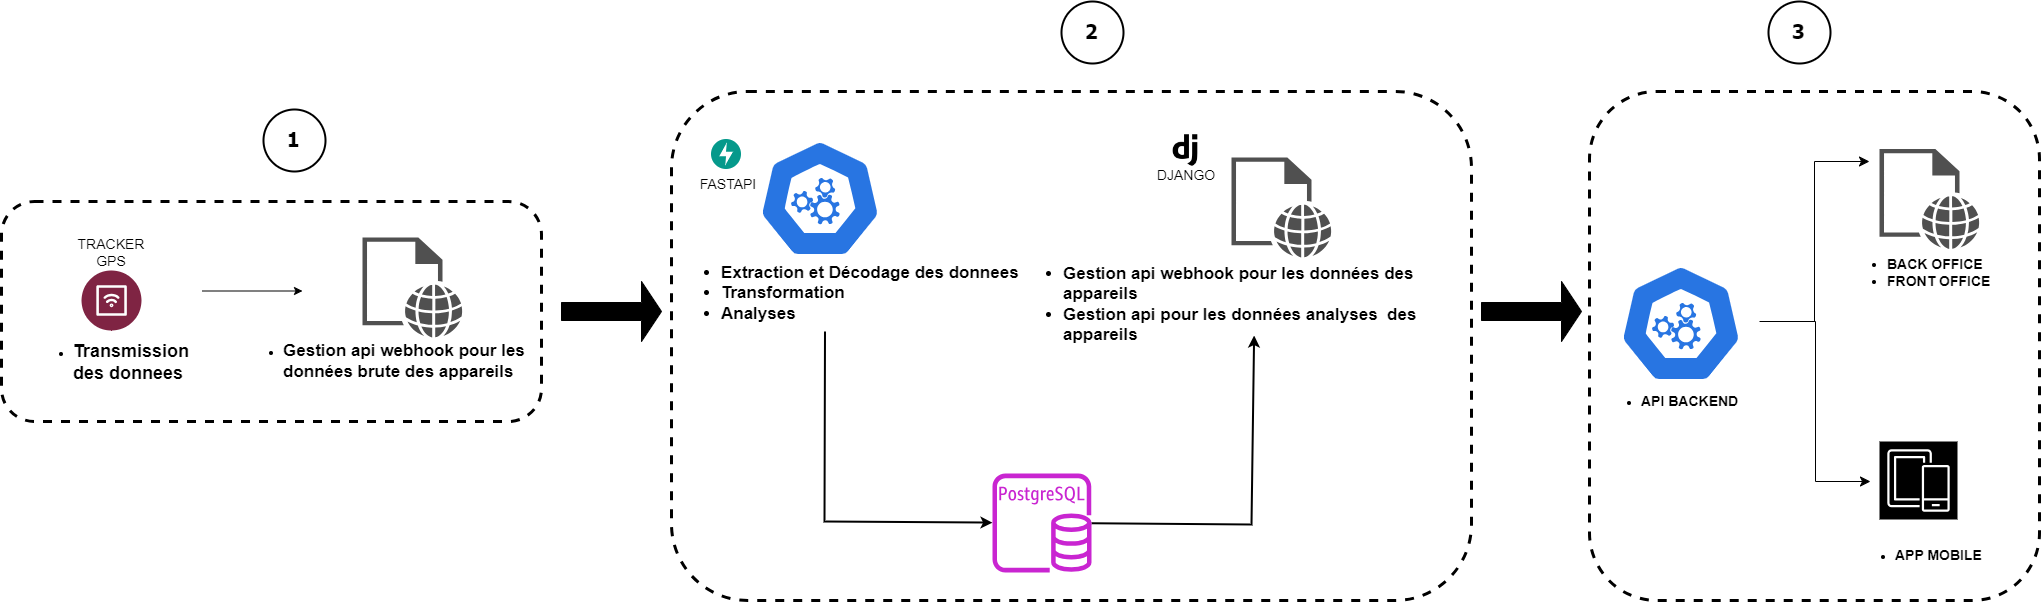

The diagram above was exported from draw.io. Its source (the exported page's mxGraphModel, read from the mxfile embedded in the PNG):
<mxGraphModel dx="2049" dy="1767" grid="1" gridSize="10" guides="1" tooltips="1" connect="1" arrows="1" fold="1" page="1" pageScale="1" pageWidth="827" pageHeight="1169" math="0" shadow="0">
  <root>
    <mxCell id="0" />
    <mxCell id="1" parent="0" />
    <mxCell id="o6R5xRShxsyDIYI0I0C_-21" value="" style="group;fontSize=15;" vertex="1" connectable="0" parent="1">
      <mxGeometry x="280" y="-30" width="800" height="509" as="geometry" />
    </mxCell>
    <mxCell id="GVMeKaIIJJwaGkA8tzbQ-1" value="" style="rounded=1;whiteSpace=wrap;html=1;strokeWidth=3;dashed=1;" vertex="1" parent="o6R5xRShxsyDIYI0I0C_-21">
      <mxGeometry width="800" height="509" as="geometry" />
    </mxCell>
    <mxCell id="o6R5xRShxsyDIYI0I0C_-4" value="" style="endArrow=classic;html=1;rounded=0;strokeWidth=2;exitX=0.424;exitY=1.035;exitDx=0;exitDy=0;exitPerimeter=0;" edge="1" parent="o6R5xRShxsyDIYI0I0C_-21" source="GVMeKaIIJJwaGkA8tzbQ-2" target="o6R5xRShxsyDIYI0I0C_-9">
      <mxGeometry width="50" height="50" relative="1" as="geometry">
        <mxPoint x="200" y="328" as="sourcePoint" />
        <mxPoint x="316" y="433" as="targetPoint" />
        <Array as="points">
          <mxPoint x="153" y="430" />
        </Array>
      </mxGeometry>
    </mxCell>
    <mxCell id="o6R5xRShxsyDIYI0I0C_-5" value="" style="endArrow=classic;html=1;rounded=0;entryX=0.541;entryY=0.993;entryDx=0;entryDy=0;entryPerimeter=0;strokeWidth=2;" edge="1" parent="o6R5xRShxsyDIYI0I0C_-21" source="o6R5xRShxsyDIYI0I0C_-9" target="o6R5xRShxsyDIYI0I0C_-1">
      <mxGeometry width="50" height="50" relative="1" as="geometry">
        <mxPoint x="506" y="433" as="sourcePoint" />
        <mxPoint x="250" y="278" as="targetPoint" />
        <Array as="points">
          <mxPoint x="580" y="433" />
        </Array>
      </mxGeometry>
    </mxCell>
    <mxCell id="o6R5xRShxsyDIYI0I0C_-9" value="" style="sketch=0;outlineConnect=0;fontColor=#232F3E;gradientColor=none;fillColor=#C925D1;strokeColor=none;dashed=0;verticalLabelPosition=bottom;verticalAlign=top;align=center;html=1;fontSize=12;fontStyle=0;aspect=fixed;pointerEvents=1;shape=mxgraph.aws4.rds_postgresql_instance;" vertex="1" parent="o6R5xRShxsyDIYI0I0C_-21">
      <mxGeometry x="321" y="382" width="99" height="99" as="geometry" />
    </mxCell>
    <mxCell id="o6R5xRShxsyDIYI0I0C_-11" value="" style="group;fontSize=12;" vertex="1" connectable="0" parent="o6R5xRShxsyDIYI0I0C_-21">
      <mxGeometry x="8.449999999999989" y="48" width="350" height="241.5" as="geometry" />
    </mxCell>
    <mxCell id="GVMeKaIIJJwaGkA8tzbQ-2" value="&lt;ul style=&quot;font-size: 17px;&quot;&gt;&lt;li&gt;&lt;font style=&quot;font-size: 17px;&quot;&gt;&lt;b style=&quot;&quot;&gt;Extraction et&amp;nbsp;&lt;/b&gt;&lt;b style=&quot;background-color: initial;&quot;&gt;Décodage&lt;/b&gt;&lt;b style=&quot;&quot;&gt;&amp;nbsp;des donnees&lt;/b&gt;&lt;/font&gt;&lt;/li&gt;&lt;li&gt;&lt;b style=&quot;background-color: initial;&quot;&gt;Transformation&amp;nbsp;&lt;/b&gt;&lt;/li&gt;&lt;li&gt;&lt;b style=&quot;background-color: initial;&quot;&gt;Analyses&lt;/b&gt;&lt;/li&gt;&lt;/ul&gt;" style="rounded=1;whiteSpace=wrap;html=1;align=left;strokeWidth=2;strokeColor=none;" vertex="1" parent="o6R5xRShxsyDIYI0I0C_-11">
      <mxGeometry y="118" width="342" height="71.5" as="geometry" />
    </mxCell>
    <mxCell id="o6R5xRShxsyDIYI0I0C_-20" value="" style="group" vertex="1" connectable="0" parent="o6R5xRShxsyDIYI0I0C_-11">
      <mxGeometry x="18.55000000000001" width="182.91" height="118" as="geometry" />
    </mxCell>
    <mxCell id="o6R5xRShxsyDIYI0I0C_-6" value="" style="aspect=fixed;sketch=0;html=1;dashed=0;whitespace=wrap;fillColor=#2875E2;strokeColor=#ffffff;points=[[0.005,0.63,0],[0.1,0.2,0],[0.9,0.2,0],[0.5,0,0],[0.995,0.63,0],[0.72,0.99,0],[0.5,1,0],[0.28,0.99,0]];shape=mxgraph.kubernetes.icon2;prIcon=api" vertex="1" parent="o6R5xRShxsyDIYI0I0C_-20">
      <mxGeometry x="60" width="122.91" height="118" as="geometry" />
    </mxCell>
    <mxCell id="o6R5xRShxsyDIYI0I0C_-17" value="&lt;font style=&quot;font-size: 14px;&quot;&gt;FASTAPI&lt;/font&gt;" style="text;html=1;align=center;verticalAlign=middle;whiteSpace=wrap;rounded=0;" vertex="1" parent="o6R5xRShxsyDIYI0I0C_-20">
      <mxGeometry y="30" width="60" height="30" as="geometry" />
    </mxCell>
    <mxCell id="o6R5xRShxsyDIYI0I0C_-12" value="" style="group" vertex="1" connectable="0" parent="o6R5xRShxsyDIYI0I0C_-21">
      <mxGeometry x="410" y="66" width="370" height="223.5" as="geometry" />
    </mxCell>
    <mxCell id="o6R5xRShxsyDIYI0I0C_-1" value="&lt;ul style=&quot;font-size: 17px;&quot;&gt;&lt;li&gt;&lt;span style=&quot;&quot;&gt;&lt;b&gt;Gestion api webhook pour les données des appareils&lt;/b&gt;&lt;/span&gt;&lt;/li&gt;&lt;li&gt;&lt;span style=&quot;&quot;&gt;&lt;b&gt;Gestion api&amp;nbsp;&lt;b&gt;pour les données&amp;nbsp;&lt;/b&gt;analyses&amp;nbsp; des appareils&lt;/b&gt;&lt;/span&gt;&lt;/li&gt;&lt;/ul&gt;" style="rounded=1;whiteSpace=wrap;html=1;align=left;strokeWidth=2;strokeColor=none;" vertex="1" parent="o6R5xRShxsyDIYI0I0C_-12">
      <mxGeometry x="-60" y="115" width="430" height="63.5" as="geometry" />
    </mxCell>
    <mxCell id="o6R5xRShxsyDIYI0I0C_-10" value="" style="sketch=0;pointerEvents=1;shadow=0;dashed=0;html=1;strokeColor=none;fillColor=#505050;labelPosition=center;verticalLabelPosition=bottom;verticalAlign=top;outlineConnect=0;align=center;shape=mxgraph.office.concepts.web_page;" vertex="1" parent="o6R5xRShxsyDIYI0I0C_-12">
      <mxGeometry x="150" width="100" height="100" as="geometry" />
    </mxCell>
    <mxCell id="o6R5xRShxsyDIYI0I0C_-14" value="" style="shape=image;verticalLabelPosition=bottom;verticalAlign=top;imageAspect=0;aspect=fixed;image=data:image/svg+xml,(base64 omitted: 316 chars)" vertex="1" parent="o6R5xRShxsyDIYI0I0C_-21">
      <mxGeometry x="40" y="48" width="30" height="30" as="geometry" />
    </mxCell>
    <mxCell id="o6R5xRShxsyDIYI0I0C_-19" value="" style="group" vertex="1" connectable="0" parent="o6R5xRShxsyDIYI0I0C_-21">
      <mxGeometry x="485" y="40" width="60" height="59" as="geometry" />
    </mxCell>
    <mxCell id="o6R5xRShxsyDIYI0I0C_-13" value="" style="shape=image;html=1;verticalAlign=top;verticalLabelPosition=bottom;labelBackgroundColor=#ffffff;imageAspect=0;aspect=fixed;image=https://cdn2.iconfinder.com/data/icons/boxicons-logos/24/bxl-django-128.png" vertex="1" parent="o6R5xRShxsyDIYI0I0C_-19">
      <mxGeometry x="10" width="38" height="38" as="geometry" />
    </mxCell>
    <mxCell id="o6R5xRShxsyDIYI0I0C_-18" value="&lt;font style=&quot;font-size: 14px;&quot;&gt;DJANGO&lt;/font&gt;" style="text;html=1;align=center;verticalAlign=middle;whiteSpace=wrap;rounded=0;" vertex="1" parent="o6R5xRShxsyDIYI0I0C_-19">
      <mxGeometry y="29" width="60" height="30" as="geometry" />
    </mxCell>
    <mxCell id="o6R5xRShxsyDIYI0I0C_-62" value="" style="group" vertex="1" connectable="0" parent="1">
      <mxGeometry x="-390" y="80" width="540" height="220" as="geometry" />
    </mxCell>
    <mxCell id="o6R5xRShxsyDIYI0I0C_-40" value="" style="rounded=1;whiteSpace=wrap;html=1;strokeWidth=3;dashed=1;container=0;" vertex="1" parent="o6R5xRShxsyDIYI0I0C_-62">
      <mxGeometry width="540" height="220" as="geometry" />
    </mxCell>
    <mxCell id="e1UErk9xaTazHV7tMPdI-2" value="" style="verticalLabelPosition=bottom;aspect=fixed;html=1;shape=mxgraph.salesforce.iot2;container=0;" vertex="1" parent="o6R5xRShxsyDIYI0I0C_-62">
      <mxGeometry x="80" y="69" width="60" height="60" as="geometry" />
    </mxCell>
    <mxCell id="o6R5xRShxsyDIYI0I0C_-45" value="&lt;ul style=&quot;&quot;&gt;&lt;li style=&quot;&quot;&gt;&lt;font size=&quot;1&quot; style=&quot;&quot;&gt;&lt;b style=&quot;font-size: 18px;&quot;&gt;Transmission des donnees&lt;/b&gt;&lt;/font&gt;&lt;/li&gt;&lt;/ul&gt;" style="rounded=1;whiteSpace=wrap;html=1;align=left;strokeWidth=2;strokeColor=none;container=0;" vertex="1" parent="o6R5xRShxsyDIYI0I0C_-62">
      <mxGeometry x="30" y="152" width="172" height="18.5" as="geometry" />
    </mxCell>
    <mxCell id="o6R5xRShxsyDIYI0I0C_-50" value="&lt;ul style=&quot;&quot;&gt;&lt;li&gt;&lt;span style=&quot;&quot;&gt;&lt;b&gt;&lt;font style=&quot;font-size: 17px;&quot;&gt;Gestion api webhook pour les données brute des appareils&lt;/font&gt;&lt;/b&gt;&lt;/span&gt;&lt;/li&gt;&lt;/ul&gt;" style="rounded=1;whiteSpace=wrap;html=1;align=left;strokeWidth=2;strokeColor=none;container=0;" vertex="1" parent="o6R5xRShxsyDIYI0I0C_-62">
      <mxGeometry x="240" y="128" width="284" height="63.5" as="geometry" />
    </mxCell>
    <mxCell id="o6R5xRShxsyDIYI0I0C_-51" value="" style="sketch=0;pointerEvents=1;shadow=0;dashed=0;html=1;strokeColor=none;fillColor=#505050;labelPosition=center;verticalLabelPosition=bottom;verticalAlign=top;outlineConnect=0;align=center;shape=mxgraph.office.concepts.web_page;container=0;" vertex="1" parent="o6R5xRShxsyDIYI0I0C_-62">
      <mxGeometry x="361" y="36" width="100" height="100" as="geometry" />
    </mxCell>
    <mxCell id="o6R5xRShxsyDIYI0I0C_-57" value="&lt;font style=&quot;font-size: 14px;&quot;&gt;TRACKER GPS&lt;/font&gt;" style="text;html=1;align=center;verticalAlign=middle;whiteSpace=wrap;rounded=0;" vertex="1" parent="o6R5xRShxsyDIYI0I0C_-62">
      <mxGeometry x="80" y="36" width="60" height="30" as="geometry" />
    </mxCell>
    <mxCell id="o6R5xRShxsyDIYI0I0C_-60" value="" style="endArrow=classic;html=1;rounded=0;" edge="1" parent="o6R5xRShxsyDIYI0I0C_-62">
      <mxGeometry relative="1" as="geometry">
        <mxPoint x="201" y="89.5" as="sourcePoint" />
        <mxPoint x="301" y="89.5" as="targetPoint" />
      </mxGeometry>
    </mxCell>
    <mxCell id="o6R5xRShxsyDIYI0I0C_-96" value="" style="group" vertex="1" connectable="0" parent="1">
      <mxGeometry x="1168" y="-30" width="480" height="509" as="geometry" />
    </mxCell>
    <mxCell id="o6R5xRShxsyDIYI0I0C_-72" value="" style="rounded=1;whiteSpace=wrap;html=1;strokeWidth=3;dashed=1;" vertex="1" parent="o6R5xRShxsyDIYI0I0C_-96">
      <mxGeometry x="30" width="450" height="509" as="geometry" />
    </mxCell>
    <mxCell id="o6R5xRShxsyDIYI0I0C_-91" value="" style="edgeStyle=elbowEdgeStyle;elbow=horizontal;endArrow=classic;html=1;curved=0;rounded=0;endSize=8;startSize=8;exitX=0.263;exitY=0.452;exitDx=0;exitDy=0;exitPerimeter=0;" edge="1" parent="o6R5xRShxsyDIYI0I0C_-96">
      <mxGeometry width="50" height="50" relative="1" as="geometry">
        <mxPoint x="200" y="230" as="sourcePoint" />
        <mxPoint x="310" y="70" as="targetPoint" />
      </mxGeometry>
    </mxCell>
    <mxCell id="o6R5xRShxsyDIYI0I0C_-76" value="" style="group" vertex="1" connectable="0" parent="o6R5xRShxsyDIYI0I0C_-96">
      <mxGeometry x="40" y="156" width="280.00000000000006" height="241.5" as="geometry" />
    </mxCell>
    <mxCell id="o6R5xRShxsyDIYI0I0C_-77" value="&lt;ul style=&quot;&quot;&gt;&lt;li style=&quot;&quot;&gt;&lt;b style=&quot;&quot;&gt;&lt;font style=&quot;font-size: 14px;&quot;&gt;API BACKEND&lt;/font&gt;&lt;/b&gt;&lt;/li&gt;&lt;/ul&gt;" style="rounded=1;whiteSpace=wrap;html=1;align=left;strokeWidth=2;strokeColor=none;" vertex="1" parent="o6R5xRShxsyDIYI0I0C_-76">
      <mxGeometry y="118" width="280" height="71.5" as="geometry" />
    </mxCell>
    <mxCell id="o6R5xRShxsyDIYI0I0C_-81" value="" style="group" vertex="1" connectable="0" parent="o6R5xRShxsyDIYI0I0C_-96">
      <mxGeometry x="310" y="67.5" width="160" height="223.5" as="geometry" />
    </mxCell>
    <mxCell id="o6R5xRShxsyDIYI0I0C_-82" value="&lt;ul style=&quot;font-size: 14px;&quot;&gt;&lt;li&gt;&lt;b&gt;BACK OFFICE&lt;/b&gt;&lt;/li&gt;&lt;li&gt;&lt;b&gt;FRONT OFFICE&lt;/b&gt;&lt;/li&gt;&lt;/ul&gt;" style="rounded=1;whiteSpace=wrap;html=1;align=left;strokeWidth=2;strokeColor=none;" vertex="1" parent="o6R5xRShxsyDIYI0I0C_-81">
      <mxGeometry x="-23.91891891891892" y="82" width="160" height="63.5" as="geometry" />
    </mxCell>
    <mxCell id="o6R5xRShxsyDIYI0I0C_-78" value="" style="group" vertex="1" connectable="0" parent="o6R5xRShxsyDIYI0I0C_-96">
      <mxGeometry y="173" width="182.91" height="118" as="geometry" />
    </mxCell>
    <mxCell id="o6R5xRShxsyDIYI0I0C_-79" value="" style="aspect=fixed;sketch=0;html=1;dashed=0;whitespace=wrap;fillColor=#2875E2;strokeColor=#ffffff;points=[[0.005,0.63,0],[0.1,0.2,0],[0.9,0.2,0],[0.5,0,0],[0.995,0.63,0],[0.72,0.99,0],[0.5,1,0],[0.28,0.99,0]];shape=mxgraph.kubernetes.icon2;prIcon=api" vertex="1" parent="o6R5xRShxsyDIYI0I0C_-78">
      <mxGeometry x="60" width="122.91" height="118" as="geometry" />
    </mxCell>
    <mxCell id="o6R5xRShxsyDIYI0I0C_-83" value="" style="sketch=0;pointerEvents=1;shadow=0;dashed=0;html=1;strokeColor=none;fillColor=#505050;labelPosition=center;verticalLabelPosition=bottom;verticalAlign=top;outlineConnect=0;align=center;shape=mxgraph.office.concepts.web_page;" vertex="1" parent="o6R5xRShxsyDIYI0I0C_-96">
      <mxGeometry x="320" y="57.5" width="100" height="100" as="geometry" />
    </mxCell>
    <mxCell id="o6R5xRShxsyDIYI0I0C_-89" value="" style="sketch=0;points=[[0,0,0],[0.25,0,0],[0.5,0,0],[0.75,0,0],[1,0,0],[0,1,0],[0.25,1,0],[0.5,1,0],[0.75,1,0],[1,1,0],[0,0.25,0],[0,0.5,0],[0,0.75,0],[1,0.25,0],[1,0.5,0],[1,0.75,0]];outlineConnect=0;fontColor=#232F3E;fillColor=#000000;strokeColor=#ffffff;dashed=0;verticalLabelPosition=bottom;verticalAlign=top;align=center;html=1;fontSize=12;fontStyle=0;aspect=fixed;shape=mxgraph.aws4.resourceIcon;resIcon=mxgraph.aws4.mobile;" vertex="1" parent="o6R5xRShxsyDIYI0I0C_-96">
      <mxGeometry x="320" y="350" width="78" height="78" as="geometry" />
    </mxCell>
    <mxCell id="o6R5xRShxsyDIYI0I0C_-94" value="" style="edgeStyle=elbowEdgeStyle;elbow=horizontal;endArrow=classic;html=1;curved=0;rounded=0;endSize=8;startSize=8;exitX=0.263;exitY=0.452;exitDx=0;exitDy=0;exitPerimeter=0;" edge="1" parent="o6R5xRShxsyDIYI0I0C_-96">
      <mxGeometry width="50" height="50" relative="1" as="geometry">
        <mxPoint x="201" y="230" as="sourcePoint" />
        <mxPoint x="311" y="390" as="targetPoint" />
      </mxGeometry>
    </mxCell>
    <mxCell id="o6R5xRShxsyDIYI0I0C_-95" value="&lt;ul style=&quot;&quot;&gt;&lt;li&gt;&lt;b&gt;&lt;font style=&quot;font-size: 14px;&quot;&gt;APP MOBILE&lt;/font&gt;&lt;/b&gt;&lt;/li&gt;&lt;/ul&gt;" style="rounded=1;whiteSpace=wrap;html=1;align=left;strokeWidth=2;strokeColor=none;" vertex="1" parent="o6R5xRShxsyDIYI0I0C_-96">
      <mxGeometry x="294.08108108108104" y="432.5" width="160" height="63.5" as="geometry" />
    </mxCell>
    <mxCell id="o6R5xRShxsyDIYI0I0C_-97" value="" style="shape=singleArrow;whiteSpace=wrap;html=1;fillColor=#000000;" vertex="1" parent="1">
      <mxGeometry x="170" y="160" width="100" height="60" as="geometry" />
    </mxCell>
    <mxCell id="o6R5xRShxsyDIYI0I0C_-98" value="" style="shape=singleArrow;whiteSpace=wrap;html=1;fillColor=#000000;" vertex="1" parent="1">
      <mxGeometry x="1090" y="160" width="100" height="60" as="geometry" />
    </mxCell>
    <mxCell id="o6R5xRShxsyDIYI0I0C_-99" value="&lt;b&gt;&lt;font style=&quot;font-size: 20px;&quot;&gt;1&lt;/font&gt;&lt;/b&gt;" style="ellipse;whiteSpace=wrap;html=1;aspect=fixed;strokeWidth=2;fontFamily=Tahoma;spacingBottom=4;spacingRight=2;strokeColor=#000000;" vertex="1" parent="1">
      <mxGeometry x="-128" y="-12" width="62" height="62" as="geometry" />
    </mxCell>
    <mxCell id="o6R5xRShxsyDIYI0I0C_-100" value="&lt;b&gt;&lt;font style=&quot;font-size: 20px;&quot;&gt;2&lt;/font&gt;&lt;/b&gt;" style="ellipse;whiteSpace=wrap;html=1;aspect=fixed;strokeWidth=2;fontFamily=Tahoma;spacingBottom=4;spacingRight=2;strokeColor=#000000;" vertex="1" parent="1">
      <mxGeometry x="670" y="-120" width="62" height="62" as="geometry" />
    </mxCell>
    <mxCell id="o6R5xRShxsyDIYI0I0C_-101" value="&lt;b&gt;&lt;font style=&quot;font-size: 20px;&quot;&gt;3&lt;/font&gt;&lt;/b&gt;" style="ellipse;whiteSpace=wrap;html=1;aspect=fixed;strokeWidth=2;fontFamily=Tahoma;spacingBottom=4;spacingRight=2;strokeColor=#000000;" vertex="1" parent="1">
      <mxGeometry x="1377" y="-120" width="62" height="62" as="geometry" />
    </mxCell>
  </root>
</mxGraphModel>